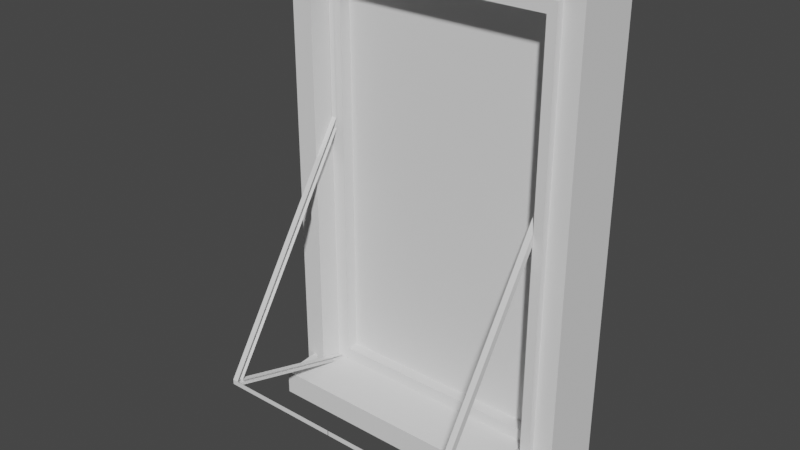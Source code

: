 # Source: 60iesBlock_WindowSchmalshowcase.blend  (saved by Blender 2.83.19; exported with 4.5.12 LTS)
import bpy
from mathutils import Matrix  # noqa: F401  (used for matrix-valued properties, if any)

bpy.ops.wm.read_factory_settings(use_empty=True)
scene = bpy.context.scene
scene.name = 'Scene'

# ---- collections
col_window_001 = bpy.data.collections.new('Window.001'); scene.collection.children.link(col_window_001)
col_storen = bpy.data.collections.new('Storen'); scene.collection.children.link(col_storen)
col_mesh = bpy.data.collections.new('Mesh'); scene.collection.children.link(col_mesh)
col_rig = bpy.data.collections.new('Rig'); scene.collection.children.link(col_rig)
col_extras = bpy.data.collections.new('Extras'); scene.collection.children.link(col_extras)

# ---- world
world_world = bpy.data.worlds.new('World'); scene.world = world_world
world_world.use_nodes = True; world_world.node_tree.nodes.clear()
_N = world_world.node_tree.nodes; _L = world_world.node_tree.links
n0 = _N.new('ShaderNodeOutputWorld'); n0.name = 'World Output'; n0.location = (300, 300)
n1 = _N.new('ShaderNodeBackground'); n1.name = 'Background'; n1.location = (10, 300)
n1.inputs[0].default_value = (0.05088, 0.05088, 0.05088, 1.0)
_L.new(n1.outputs[0], n0.inputs[0])
n0.is_active_output = True
world_world.color = (0.05088, 0.05088, 0.05088)
world_world.use_sun_shadow = False
world_world.sun_shadow_jitter_overblur = 0.0

# ---- meshes
me_cube_001 = bpy.data.meshes.new('Cube.001')
me_cube_001.from_pydata([(-1.147, 0.02264, -0.7915), (-1.147, 0.02264, 1.834), (1.147, 0.02264, -0.7915), (1.147, 0.02264, 1.834), (-1.294, -0.2189, -0.9137), (-1.294, -0.2189, 1.937), (1.294, -0.2189, -0.9137), (1.294, -0.2189, 1.937), (-1.394, -0.6707, -0.9631), (-1.394, -0.6707, 2.013), (1.394, -0.6707, -0.9631), (1.394, -0.6707, 2.013), (-1.6, -0.5295, -1.059), (-1.6, -0.5295, 2.15), (-1.6, 0.7984, -1.059), (-1.6, 0.7984, 2.15), (1.6, -0.5295, -1.059), (1.6, -0.5295, 2.15), (1.6, 0.7984, -1.059), (1.6, 0.7984, 2.15), (1.394, -0.5295, 2.013), (1.394, -0.5295, -0.9631), (-1.394, -0.5295, -0.9631), (-1.394, -0.5295, 2.013), (1.294, -0.6707, 1.937), (1.294, -0.6707, -0.9137), (-1.294, -0.6707, -0.9137), (-1.294, -0.6707, 1.937), (1.147, -0.2151, -0.7915), (-1.147, -0.2151, -0.7915), (-1.147, -0.2151, 1.834), (1.147, -0.2151, 1.834)], [], [(0, 2, 3, 1), (2, 28, 31, 3), (0, 29, 28, 2), (3, 31, 30, 1), (4, 6, 7, 31, 28, 29), (6, 25, 24, 7), (4, 26, 25, 6), (7, 24, 27, 5), (8, 9, 23, 22), (10, 11, 24, 25, 26, 8), (12, 13, 15, 14), (14, 15, 19, 18), (18, 19, 17, 16), (16, 17, 20, 21, 22, 12), (14, 18, 16, 12), (19, 15, 13, 17), (21, 20, 11, 10), (12, 22, 23, 20, 17, 13), (22, 21, 10, 8), (20, 23, 9, 11), (26, 4, 5, 27), (8, 26, 27, 24, 11, 9), (29, 0, 1, 30), (29, 30, 31, 7, 5, 4)])
_uv = me_cube_001.uv_layers.new(name='UVMap')
_uv.uv.foreach_set('vector', [0.375, 0.25, 0.375, 0.5, 0.625, 0.5, 0.625, 0.25, 0.375, 0.5, 0.375, 0.6207, 0.625, 0.6207, 0.625, 0.5, 0.125, 0.5, 0.125, 0.6207, 0.375, 0.6207, 0.375, 0.5, 0.625, 0.5, 0.625, 0.6207, 0.875, 0.6207, 0.875, 0.5, 0.375, 0.25, 0.375, 0.5, 0.625, 0.5, 0.6168, 0.4853, 0.4001, 0.4853, 0.4001, 0.2647, 0.375, 0.5, 0.375, 0.6239, 0.625, 0.6239, 0.625, 0.5, 0.125, 0.5, 0.125, 0.6239, 0.375, 0.6239, 0.375, 0.5, 0.625, 0.5, 0.625, 0.6239, 0.875, 0.6239, 0.875, 0.5, 0.375, 0.0, 0.625, 0.0, 0.625, 0.01752, 0.375, 0.01752, 0.375, 0.75, 0.625, 0.75, 0.6186, 0.759, 0.3814, 0.759, 0.384, 0.991, 0.375, 1.0, 0.375, 0.0, 0.625, 0.0, 0.625, 0.25, 0.375, 0.25, 0.375, 0.25, 0.625, 0.25, 0.625, 0.5, 0.375, 0.5, 0.375, 0.5, 0.625, 0.5, 0.625, 0.75, 0.375, 0.75, 0.375, 0.75, 0.625, 0.75, 0.6204, 0.7528, 0.3796, 0.7528, 0.3796, 0.9972, 0.375, 1.0, 0.125, 0.5, 0.375, 0.5, 0.375, 0.75, 0.125, 0.75, 0.625, 0.5, 0.875, 0.5, 0.875, 0.75, 0.625, 0.75, 0.375, 0.7325, 0.625, 0.7325, 0.625, 0.75, 0.375, 0.75, 0.375, 1.0, 0.3796, 0.9972, 0.6204, 0.9972, 0.6204, 0.7528, 0.625, 0.75, 0.625, 1.0, 0.125, 0.7325, 0.375, 0.7325, 0.375, 0.75, 0.125, 0.75, 0.625, 0.7325, 0.875, 0.7325, 0.875, 0.75, 0.625, 0.75, 0.375, 0.1261, 0.375, 0.25, 0.625, 0.25, 0.625, 0.1261, 0.375, 1.0, 0.384, 0.991, 0.6186, 0.991, 0.6186, 0.759, 0.625, 0.75, 0.625, 1.0, 0.375, 0.1293, 0.375, 0.25, 0.625, 0.25, 0.625, 0.1293, 0.4001, 0.2647, 0.6168, 0.2647, 0.6168, 0.4853, 0.625, 0.5, 0.625, 0.25, 0.375, 0.25])
me_cube_001.use_remesh_fix_poles = True
me_cube_001.use_remesh_preserve_attributes = False
me_cube_001.use_mirror_x = True
me_cube_001.update()
me_cube_003 = bpy.data.meshes.new('Cube.003')
me_cube_003.from_pydata([(-1.0, -1.0, -1.446), (-1.0, -1.0, 1.0), (-1.0, 0.8629, -1.373), (-1.0, 0.8629, 1.587), (1.0, -1.0, -1.446), (1.0, -1.0, 1.0), (1.0, 0.8629, -1.373), (1.0, 0.8629, 1.587)], [], [(0, 1, 3, 2), (2, 3, 7, 6), (6, 7, 5, 4), (4, 5, 1, 0), (2, 6, 4, 0), (7, 3, 1, 5)])
_uv = me_cube_003.uv_layers.new(name='UVMap')
_uv.uv.foreach_set('vector', [0.375, 0.0, 0.625, 0.0, 0.625, 0.25, 0.375, 0.25, 0.375, 0.25, 0.625, 0.25, 0.625, 0.5, 0.375, 0.5, 0.375, 0.5, 0.625, 0.5, 0.625, 0.75, 0.375, 0.75, 0.375, 0.75, 0.625, 0.75, 0.625, 1.0, 0.375, 1.0, 0.125, 0.5, 0.375, 0.5, 0.375, 0.75, 0.125, 0.75, 0.625, 0.5, 0.875, 0.5, 0.875, 0.75, 0.625, 0.75])
me_cube_003.use_remesh_fix_poles = True
me_cube_003.use_remesh_preserve_attributes = False
me_cube_003.use_mirror_vertex_groups = False
me_cube_003.update()
me_plane = bpy.data.meshes.new('Plane')
me_plane.from_pydata([(1.122, 0.6385, -3.477), (1.177, 0.6385, -3.477), (1.177, 2.045, 0.06989), (1.122, 2.045, 0.06989), (1.177, 2.042, -1.338), (1.122, 2.042, -1.338), (1.177, 2.052, -3.913), (1.177, 0.6385, -3.525), (1.177, 2.117, 0.06914), (1.177, 2.117, -1.337), (1.177, 2.052, -3.961), (1.177, 2.052, -3.913), (1.177, 0.701, -3.496), (1.122, 0.6385, -3.525), (1.122, 2.052, -3.961), (1.124, 2.117, 0.06914), (1.124, 2.117, -1.337), (1.124, 2.052, -3.913), (1.124, 0.701, -3.496), (0.004244, 0.6385, -3.477), (0.003716, 0.6385, -3.525)], [(6, 10)], [(5, 4, 2, 3), (4, 5, 0, 1), (8, 2, 4, 9), (10, 7, 13, 14), (0, 13, 7, 1), (10, 11, 12, 7), (7, 12, 1), (4, 1, 12, 9), (8, 9, 16, 15), (9, 12, 18, 16), (12, 11, 17, 18), (13, 0, 19, 20)])
_uv = me_plane.uv_layers.new(name='UVMap')
_uv.uv.foreach_set('vector', [0.0, 0.0, 1.0, 0.0, 1.0, 1.0, 0.0, 1.0, 1.0, 0.0, 0.0, 0.0, 0.0, 0.0, 1.0, 0.0, 0.0, 0.0, 1.0, 1.0, 1.0, 0.0, 0.0, 0.0, 0.0, 0.0, 0.0, 0.0, 0.0, 0.0, 0.0, 0.0, 0.0, 0.0, 0.0, 0.0, 0.0, 0.0, 1.0, 0.0, 0.0, 0.0, 0.0, 0.0, 0.0, 0.0, 0.0, 0.0, 0.0, 0.0, 0.0, 0.0, 1.0, 0.0, 1.0, 0.0, 1.0, 0.0, 0.0, 0.0, 0.0, 0.0, 0.0, 0.0, 0.0, 0.0, 0.0, 0.0, 0.0, 0.0, 0.0, 0.0, 0.0, 0.0, 0.0, 0.0, 0.0, 0.0, 0.0, 0.0, 0.0, 0.0, 0.0, 0.0, 0.0, 0.0, 0.0, 0.0, 0.0, 0.0, 0.0, 0.0, 0.0, 0.0])
me_plane.use_remesh_fix_poles = True
me_plane.use_remesh_preserve_attributes = False
me_plane.use_mirror_vertex_groups = False
me_plane.update()

# ---- objects
ob_cube = bpy.data.objects.new('Cube', me_cube_001)
ob_cube_002 = bpy.data.objects.new('Cube.002', me_cube_003)
ob_plane = bpy.data.objects.new('Plane', me_plane)

# ---- transforms, parenting, visibility, modifiers, constraints
ob_cube.location = (0.0, 0.0, -0.08838)
ob_cube.scale = (0.9115, 0.5, 1.433)
ob_cube.lineart.crease_threshold = 0.0
ob_cube.use_mesh_mirror_x = True
ob_cube_002.location = (0.0, -0.1215, -1.471)
ob_cube_002.scale = (1.386, 0.5097, 0.09797)
ob_cube_002.lineart.crease_threshold = 0.0
ob_plane.location = (0.0, -2.157, 2.577)
ob_plane.lineart.crease_threshold = 0.0
_m = ob_plane.modifiers.new('Mirror', 'MIRROR')

# ---- collection membership
col_window_001.objects.link(ob_cube)
col_window_001.objects.link(ob_cube_002)
col_storen.objects.link(ob_plane)

# ---- scene / render settings (as saved in the file)
scene.frame_start = 1; scene.frame_end = 250; scene.frame_set(1)
scene.render.engine = 'BLENDER_EEVEE_NEXT'
scene.cycles.use_denoising = False
scene.cycles.samples = 128
scene.cycles.sampling_pattern = 'TABULATED_SOBOL'
scene.cycles.use_adaptive_sampling = False
scene.cycles.use_light_tree = False
scene.view_settings.view_transform = 'Filmic'
bpy.context.view_layer.update()

# ---- added for rendering (the .blend has no active camera and no usable light): camera, sun
cam_auto = bpy.data.cameras.new('AutoCamera')
cam_auto.lens = 50.0
cam_auto.sensor_width = 36.0
cam_auto.clip_end = 1000.0
ob_auto_camera = bpy.data.objects.new('AutoCamera', cam_auto)
scene.collection.objects.link(ob_auto_camera)
ob_auto_camera.location = (5.34638, -6.97537, 4.96711)
ob_auto_camera.rotation_euler = (1.09748, -7.21219e-08, 0.694738)
scene.camera = ob_auto_camera
light_auto_sun = bpy.data.lights.new('AutoSun', 'SUN')
light_auto_sun.energy = 3.0
light_auto_sun.angle = 0.0523599
ob_auto_sun = bpy.data.objects.new('AutoSun', light_auto_sun)
scene.collection.objects.link(ob_auto_sun)
ob_auto_sun.rotation_euler = (0.872665, 0.174533, 0.523599)
bpy.context.view_layer.update()
